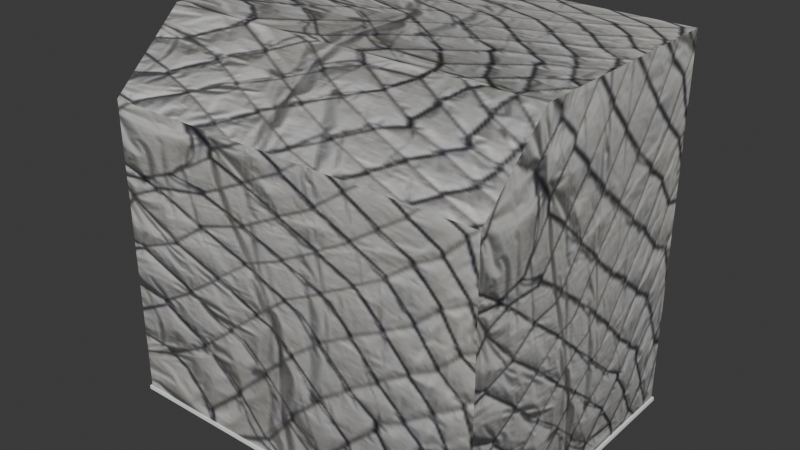 # Source: Q7Contour_3_.blend  (saved by Blender 5.1.30; exported with 4.5.12 LTS)
import bpy
from mathutils import Matrix  # noqa: F401  (used for matrix-valued properties, if any)

bpy.ops.wm.read_factory_settings(use_empty=True)
scene = bpy.context.scene
scene.name = 'Scene'

# ---- collections
col_collection = bpy.data.collections.new('Collection'); scene.collection.children.link(col_collection)

# ---- images (referenced by path relative to the original .blend; pixels are not part of the script)
import os
ASSET_DIR = os.environ.get("B2B_ASSET_DIR", "")  # directory of the original .blend (textures are referenced by path, not embedded)
HERE = os.path.dirname(os.path.abspath(__file__))  # packed textures are extracted next to this script under _unpacked/

def load_image(name, relpath, width, height, colorspace="sRGB"):
    """Load a texture the original file referenced (path relative to the .blend, or extracted next to this script)."""
    p = next((c for c in (os.path.join(HERE, relpath), os.path.join(ASSET_DIR, relpath)) if relpath and os.path.exists(c)), "")
    if p:
        img = bpy.data.images.load(p, check_existing=True)
        img.name = name
    else:  # same state as the original file: an image datablock whose file is absent (Cycles renders it pink)
        img = bpy.data.images.new(name, width, height)
        img.source = "FILE"
        img.filepath = "//" + (relpath or name)
    img.colorspace_settings.name = colorspace
    return img
img_q7_contour_dimension_webp = load_image('Q7_Contour_Dimension.webp', '_unpacked/Q7_Contour_Dimension.d7c39ec3.webp', 1182, 664, 'sRGB')

# ---- materials (node trees are filled in below, after node groups)
mat_material_001 = bpy.data.materials.new('Material.001')
mat_material_002 = bpy.data.materials.new('Material.002')

# ---- material node trees
mat_material_001.use_nodes = True; mat_material_001.node_tree.nodes.clear()
_N = mat_material_001.node_tree.nodes; _L = mat_material_001.node_tree.links
n0 = _N.new('ShaderNodeBsdfPrincipled'); n0.name = 'Principled BSDF'; n0.location = (-200, 100)
n0.inputs[10].default_value = 0.005
n1 = _N.new('ShaderNodeOutputMaterial'); n1.name = 'Material Output'; n1.location = (200, 100)
n2 = _N.new('ShaderNodeTexImage'); n2.name = 'Image Texture'; n2.location = (-490, 80)
n2.image = img_q7_contour_dimension_webp
_L.new(n0.outputs[0], n1.inputs[0])
_L.new(n2.outputs[0], n0.inputs[0])
n1.is_active_output = True
mat_material_002.use_nodes = True; mat_material_002.node_tree.nodes.clear()
_N = mat_material_002.node_tree.nodes; _L = mat_material_002.node_tree.links
n0 = _N.new('ShaderNodeBsdfPrincipled'); n0.name = 'Principled BSDF'; n0.location = (-200, 100)
n0.inputs[10].default_value = 0.005
n1 = _N.new('ShaderNodeOutputMaterial'); n1.name = 'Material Output'; n1.location = (200, 100)
n2 = _N.new('ShaderNodeRGB'); n2.name = 'Color'; n2.location = (-490, 80)
n2.outputs[0].default_value = (0.9499, 1.0, 0.9776, 1.0)
_L.new(n0.outputs[0], n1.inputs[0])
_L.new(n2.outputs[0], n0.inputs[0])
n1.is_active_output = True

# ---- world
world_world = bpy.data.worlds.new('World'); scene.world = world_world
world_world.use_nodes = True; world_world.node_tree.nodes.clear()
_N = world_world.node_tree.nodes; _L = world_world.node_tree.links
n0 = _N.new('ShaderNodeOutputWorld'); n0.name = 'World Output'; n0.location = (200, 100)
n1 = _N.new('ShaderNodeBackground'); n1.name = 'Background'; n1.location = (-200, 100)
n1.inputs[0].default_value = (0.05088, 0.05088, 0.05088, 1.0)
_L.new(n1.outputs[0], n0.inputs[0])
n0.is_active_output = True
world_world.color = (0.05088, 0.05088, 0.05088)
world_world.sun_shadow_jitter_overblur = 0.0

# ---- meshes
me_cube_008 = bpy.data.meshes.new('Cube.008')
me_cube_008.from_pydata([(-0.5526, -0.3223, 201.0), (0.4374, -0.3223, 201.0), (0.4374, -0.5698, 163.7), (-0.5526, -0.5698, 163.7), (-0.5526, -0.3223, 201.0), (-0.5526, -0.5698, 163.7), (-0.5526, -0.5698, 1.0), (-0.5526, 0.4202, 1.0), (-0.5526, 0.4202, 201.0), (-0.5526, -0.3223, 201.0), (-0.5526, -0.5698, 163.7), (-0.5526, -0.3223, 201.0), (-0.5526, -0.5698, 163.7), (0.4374, -0.5698, 1.0), (0.4374, 0.4202, 1.0), (0.4374, 0.4202, 201.0), (0.4374, -0.3223, 201.0), (0.4374, -0.5698, 163.7), (-0.5526, 0.4202, 1.0), (0.4374, 0.4202, 1.0), (-0.5526, 0.4202, 201.0), (0.4374, 0.4202, 201.0), (-0.5526, 0.4202, 201.0), (0.4374, 0.4202, 201.0), (-0.5526, -0.3223, 201.0), (0.4374, -0.3223, 201.0), (-0.5526, -0.3223, 201.0), (-0.5526, -0.5698, 1.0), (0.4374, -0.5698, 1.0), (0.4374, -0.5698, 163.7), (-0.5526, -0.5698, 163.7), (-0.5576, -0.5748, -1.0), (-0.5526, -0.5698, 1.0), (-0.5576, 0.4252, -1.0), (-0.5526, 0.4202, 1.0), (0.4424, -0.5748, -1.0), (0.4374, -0.5698, 1.0), (0.4424, 0.4252, -1.0), (0.4374, 0.4202, 1.0), (-0.5576, -0.5748, 1.0), (-0.5576, 0.4252, 1.0), (0.4424, 0.4252, 1.0), (0.4424, -0.5748, 1.0)], [(0, 4), (3, 5), (9, 11), (10, 12), (24, 26)], [(5, 2, 1, 4), (6, 12, 11, 8, 7), (13, 14, 15, 16, 17), (18, 20, 21, 19), (23, 22, 26, 25), (27, 28, 29, 30), (39, 32, 34, 40), (37, 41, 42, 35), (33, 40, 41, 37), (41, 40, 34, 38), (41, 38, 36, 42), (31, 35, 42, 39), (33, 31, 35, 37), (39, 42, 36, 32), (34, 32, 36, 38)])
me_cube_008.polygons.foreach_set('material_index', [0, 0, 0, 0, 0, 0, 1, 1, 1, 1, 1, 1, 1, 1, 1])
_uv = me_cube_008.uv_layers.new(name='UVMap')
_uv.uv.foreach_set('vector', [0.1117, 0.3243, 0.228, 0.3454, 0.2424, 0.2225, 0.1082, 0.1586, 0.2446, 0.2121, 0.236, 0.4498, 0.2062, 0.485, 0.1114, 0.4268, 0.1126, 0.1531, 0.1116, 0.1507, 0.2405, 0.2186, 0.2376, 0.4604, 0.153, 0.5069, 0.1125, 0.4661, 0.1099, 0.1567, 0.1194, 0.4758, 0.2356, 0.4473, 0.2378, 0.2174, 0.2356, 0.4473, 0.1194, 0.4758, 0.1088, 0.1539, 0.2424, 0.2153, 0.1089, 0.1547, 0.2419, 0.2117, 0.236, 0.4458, 0.1178, 0.4761, 0.3204, 0.1837, 0.3204, 0.1837, 0.3204, 0.1837, 0.3204, 0.1837, 0.3204, 0.1837, 0.3204, 0.1837, 0.3204, 0.1837, 0.3204, 0.1837, 0.3204, 0.1837, 0.3204, 0.1837, 0.3204, 0.1837, 0.3204, 0.1837, 0.3204, 0.1837, 0.3204, 0.1837, 0.3204, 0.1837, 0.3204, 0.1837, 0.3204, 0.1837, 0.3204, 0.1837, 0.3204, 0.1837, 0.3204, 0.1837, 0.3204, 0.1837, 0.3204, 0.1837, 0.3204, 0.1837, 0.3204, 0.1837, 0.3204, 0.1837, 0.3204, 0.1837, 0.3204, 0.1837, 0.3204, 0.1837, 0.3204, 0.1837, 0.3204, 0.1837, 0.3204, 0.1837, 0.3204, 0.1837, 0.3204, 0.1837, 0.3204, 0.1837, 0.3204, 0.1837, 0.3204, 0.1837])
_ca = me_cube_008.color_attributes.new('Attribute', 'BYTE_COLOR', 'CORNER')
_ca.data.foreach_set('color', [1.0, 1.0, 1.0, 1.0, 1.0, 1.0, 1.0, 1.0, 1.0, 1.0, 1.0, 1.0, 1.0, 1.0, 1.0, 1.0, 1.0, 1.0, 1.0, 1.0, 1.0, 1.0, 1.0, 1.0, 1.0, 1.0, 1.0, 1.0, 1.0, 1.0, 1.0, 1.0, 1.0, 1.0, 1.0, 1.0, 1.0, 1.0, 1.0, 1.0, 1.0, 1.0, 1.0, 1.0, 1.0, 1.0, 1.0, 1.0, 1.0, 1.0, 1.0, 1.0, 1.0, 1.0, 1.0, 1.0, 1.0, 1.0, 1.0, 1.0, 1.0, 1.0, 1.0, 1.0, 1.0, 1.0, 1.0, 1.0, 1.0, 1.0, 1.0, 1.0, 1.0, 1.0, 1.0, 1.0, 1.0, 1.0, 1.0, 1.0, 1.0, 1.0, 1.0, 1.0, 1.0, 1.0, 1.0, 1.0, 1.0, 1.0, 1.0, 1.0, 1.0, 1.0, 1.0, 1.0, 1.0, 1.0, 1.0, 1.0, 1.0, 1.0, 1.0, 1.0, 1.0, 1.0, 1.0, 1.0, 1.0, 1.0, 1.0, 1.0, 1.0, 1.0, 1.0, 1.0, 1.0, 1.0, 1.0, 1.0, 1.0, 1.0, 1.0, 1.0, 1.0, 1.0, 1.0, 1.0, 1.0, 1.0, 1.0, 1.0, 1.0, 1.0, 1.0, 1.0, 1.0, 1.0, 1.0, 1.0, 1.0, 1.0, 1.0, 1.0, 1.0, 1.0, 1.0, 1.0, 1.0, 1.0, 1.0, 1.0, 1.0, 1.0, 1.0, 1.0, 1.0, 1.0, 1.0, 1.0, 1.0, 1.0, 1.0, 1.0, 1.0, 1.0, 1.0, 1.0, 1.0, 1.0, 1.0, 1.0, 1.0, 1.0, 1.0, 1.0, 1.0, 1.0, 1.0, 1.0, 1.0, 1.0, 1.0, 1.0, 1.0, 1.0, 1.0, 1.0, 1.0, 1.0, 1.0, 1.0, 1.0, 1.0, 1.0, 1.0, 1.0, 1.0, 1.0, 1.0, 1.0, 1.0, 1.0, 1.0, 1.0, 1.0, 1.0, 1.0, 1.0, 1.0, 1.0, 1.0, 1.0, 1.0, 1.0, 1.0, 1.0, 1.0, 1.0, 1.0, 1.0, 1.0, 1.0, 1.0, 1.0, 1.0, 1.0, 1.0, 1.0, 1.0, 1.0, 1.0, 1.0, 1.0, 1.0, 1.0, 1.0, 1.0, 1.0, 1.0, 1.0, 1.0, 1.0, 1.0, 1.0, 1.0, 1.0, 1.0])
me_cube_008.materials.append(mat_material_001)
me_cube_008.materials.append(mat_material_002)
me_cube_008.update()

# ---- objects
ob_cube_005 = bpy.data.objects.new('Cube.005', me_cube_008)

# ---- transforms, parenting, visibility, modifiers, constraints
ob_cube_005.location = (0.0, 0.0, 0.0)
ob_cube_005.scale = (3.18, 2.44, 0.015)

# ---- collection membership
col_collection.objects.link(ob_cube_005)

# ---- scene / render settings (as saved in the file)
scene.frame_start = 1; scene.frame_end = 250; scene.frame_set(211)
scene.render.engine = 'BLENDER_EEVEE_NEXT'
scene.render.bake_bias = 0.0
scene.render.bake_samples = 0
scene.render.compositor_device = 'GPU'
scene.eevee.use_volume_custom_range = False
scene.eevee.fast_gi_thickness_near = 0.1
scene.eevee.fast_gi_thickness_far = 0.0
scene.eevee.ray_tracing_options.screen_trace_thickness = 0.1
bpy.context.view_layer.update()

# ---- added for rendering (the .blend has no active camera and no usable light): camera, sun
cam_auto = bpy.data.cameras.new('AutoCamera')
cam_auto.lens = 50.0
cam_auto.sensor_width = 36.0
cam_auto.clip_end = 1000.0
ob_auto_camera = bpy.data.objects.new('AutoCamera', cam_auto)
scene.collection.objects.link(ob_auto_camera)
ob_auto_camera.location = (4.46588, -5.76127, 5.21913)
ob_auto_camera.rotation_euler = (1.09748, -7.21219e-08, 0.694738)
scene.camera = ob_auto_camera
light_auto_sun = bpy.data.lights.new('AutoSun', 'SUN')
light_auto_sun.energy = 3.0
light_auto_sun.angle = 0.0523599
ob_auto_sun = bpy.data.objects.new('AutoSun', light_auto_sun)
scene.collection.objects.link(ob_auto_sun)
ob_auto_sun.rotation_euler = (0.872665, 0.174533, 0.523599)
bpy.context.view_layer.update()

